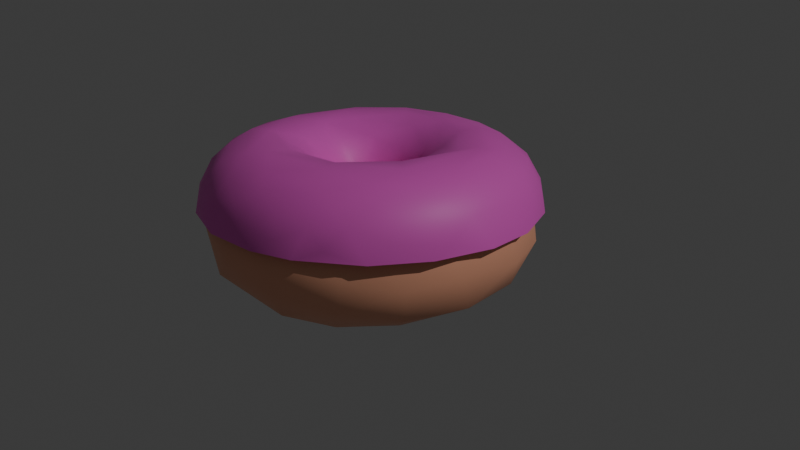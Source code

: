# Source: donut.blend  (saved by Blender 4.0.36; exported with 4.5.12 LTS)
import bpy
from mathutils import Matrix  # noqa: F401  (used for matrix-valued properties, if any)

bpy.ops.wm.read_factory_settings(use_empty=True)
scene = bpy.context.scene
scene.name = 'Scene'

# ---- materials (node trees are filled in below, after node groups)
mat_material_002 = bpy.data.materials.new('Material.002')
mat_material_002.use_transparent_shadow = False
mat_material_001 = bpy.data.materials.new('Material.001')
mat_material_001.use_transparent_shadow = False

# ---- material node trees
mat_material_002.use_nodes = True; mat_material_002.node_tree.nodes.clear()
_N = mat_material_002.node_tree.nodes; _L = mat_material_002.node_tree.links
n0 = _N.new('ShaderNodeBsdfPrincipled'); n0.name = 'Principled BSDF'; n0.location = (10, 300)
n0.inputs[0].default_value = (1.0, 0.4654, 0.2953, 1.0)
n0.inputs[3].default_value = 1.45
n1 = _N.new('ShaderNodeOutputMaterial'); n1.name = 'Material Output'; n1.location = (300, 300)
_L.new(n0.outputs[0], n1.inputs[0])
n1.is_active_output = True
mat_material_001.use_nodes = True; mat_material_001.node_tree.nodes.clear()
_N = mat_material_001.node_tree.nodes; _L = mat_material_001.node_tree.links
n0 = _N.new('ShaderNodeBsdfPrincipled'); n0.name = 'Principled BSDF'; n0.location = (10, 300)
n0.inputs[0].default_value = (1.0, 0.1365, 0.723, 1.0)
n0.inputs[3].default_value = 1.45
n1 = _N.new('ShaderNodeOutputMaterial'); n1.name = 'Material Output'; n1.location = (300, 300)
_L.new(n0.outputs[0], n1.inputs[0])
n1.is_active_output = True

# ---- world
world_world = bpy.data.worlds.new('World'); scene.world = world_world
world_world.use_nodes = True; world_world.node_tree.nodes.clear()
_N = world_world.node_tree.nodes; _L = world_world.node_tree.links
n0 = _N.new('ShaderNodeOutputWorld'); n0.name = 'World Output'; n0.location = (300, 300)
n1 = _N.new('ShaderNodeBackground'); n1.name = 'Background'; n1.location = (10, 300)
n1.inputs[0].default_value = (0.05088, 0.05088, 0.05088, 1.0)
_L.new(n1.outputs[0], n0.inputs[0])
n0.is_active_output = True
world_world.color = (0.05088, 0.05088, 0.05088)
world_world.use_sun_shadow = False
world_world.sun_shadow_jitter_overblur = 0.0

# ---- cameras
cam_camera_001 = bpy.data.cameras.new('Camera.001')

# ---- lights
light_sun = bpy.data.lights.new('Sun', 'SUN')
light_sun.transmission_factor = 0.0
light_sun.energy = 1.0

# ---- meshes
me_torus = bpy.data.meshes.new('Torus')
me_torus.from_pydata([(1.063, 0.03643, 0.009587), (0.9298, 0.1553, 0.3064), (0.4688, 0.1022, 0.3638), (0.2914, 0.07888, 0.2441), (0.2318, 0.02741, -0.04733), (0.4325, 0.09959, -0.3573), (0.7978, -0.05553, -0.3936), (0.998, 0.006931, -0.2193), (0.2296, 0.1309, -0.1723), (0.6581, 0.4663, 0.3928), (0.868, 0.3652, -0.2934), (0.9817, 0.3946, -0.06267), (0.6681, 0.3024, -0.4125), (0.8162, 0.5872, 0.2101), (0.257, 0.2608, 0.306), (0.09805, 0.2307, 0.1237), (0.2246, 0.2268, -0.2596), (0.6665, 0.7113, -0.2695), (0.8067, 0.6938, -0.01964), (0.4716, 0.8815, 0.235), (-0.317, 0.7131, 0.4063), (0.08395, 0.4343, 0.3642), (0.05168, 0.2504, -0.1604), (0.2618, 0.8618, 0.3327), (0.2076, 0.4319, -0.3756), (0.4366, 0.9684, -0.0526), (0.1184, 1.059, -0.03154), (-0.03777, 0.9629, 0.2759), (0.1702, 0.6974, -0.4179), (0.1951, 0.9183, -0.295), (-0.1946, 0.4664, 0.3849), (-0.1481, 0.3999, -0.3413), (-0.1829, 0.8741, -0.3376), (-0.1958, 0.2735, 0.2644), (-0.2659, 1.015, -0.1239), (-0.2996, 1.006, 0.1091), (-0.1235, 0.2102, 0.09739), (-0.08582, 0.2413, -0.1611), (-0.5153, 0.3485, 0.4119), (-0.4386, 0.5418, -0.4136), (-0.5316, 0.8701, 0.195), (-0.2157, 0.09405, 0.05317), (-0.8003, 0.5803, 0.2456), (-0.5651, 0.7247, -0.3178), (-0.6736, 0.8162, -0.04663), (-0.8665, 0.6002, -0.09173), (-0.7792, 0.1009, 0.402), (-0.2189, 0.1802, -0.2009), (-0.8753, 0.4265, -0.261), (-0.4492, 0.1209, -0.3693), (-0.3554, 0.01638, 0.2937), (-0.6985, 0.3425, -0.3981), (-1.018, 0.2553, -0.1015), (-0.9913, 0.2405, 0.1959), (-0.3578, -0.05394, -0.3035), (-0.8985, 0.01774, -0.3348), (-1.058, -0.08959, 0.03591), (-0.999, -0.2044, -0.1813), (-0.964, -0.1618, 0.2505), (-0.4362, -0.2349, 0.3804), (-0.2601, -0.1515, 0.2368), (-0.235, -0.01974, -0.0785), (-0.4029, -0.3888, -0.4006), (-0.9172, -0.5282, 0.07284), (-0.7535, -0.3444, -0.3811), (-0.8657, -0.5372, -0.1779), (-0.7594, -0.4614, 0.3464), (-0.1559, -0.1584, 0.008866), (-0.2753, -0.2156, -0.2982), (-0.2895, -0.6382, 0.4137), (-0.4748, -0.6771, -0.375), (-0.6153, -0.8518, 0.1085), (-0.1274, -0.31, -0.2707), (-0.6522, -0.8081, -0.1362), (-0.6163, -0.6875, 0.3097), (-0.09684, -0.3717, 0.3297), (0.03944, -0.6431, -0.4248), (-0.3443, -1.008, 0.04123), (-0.2962, -0.8931, 0.293), (-0.003882, -0.2355, 0.08025), (-0.5119, -0.8339, -0.2588), (-0.08003, -0.9224, -0.3126), (-0.1825, -1.025, -0.1181), (0.06641, -0.8763, 0.3513), (0.01785, -0.2527, -0.1264), (0.04783, -1.039, 0.14), (0.1444, -1.031, -0.1253), (0.1236, -0.3373, -0.3017), (0.4264, -0.9686, 0.09557), (0.1316, -0.2282, 0.1858), (0.5614, -0.7435, 0.3089), (0.3843, -0.6611, 0.4012), (0.3243, -0.1644, -0.307), (0.3596, -0.8003, -0.3582), (0.5897, -0.8251, -0.2003), (0.2331, -0.4227, 0.3773), (0.1864, -0.1801, -0.1515), (0.7784, -0.719, -0.01917), (0.4729, -0.3947, -0.4095), (0.2254, -0.09514, 0.1154), (0.7846, -0.6383, 0.2048), (0.8333, -0.3707, -0.3277), (0.3404, -0.1854, 0.3263), (0.991, -0.3831, 0.03283), (0.7157, -0.2573, 0.4071), (0.9501, -0.4102, -0.1485), (0.9652, -0.2338, 0.2291)], [], [(7, 11, 0), (11, 13, 1), (9, 2, 104), (14, 3, 2), (16, 5, 8), (10, 17, 11), (14, 15, 3), (15, 8, 4), (13, 19, 9), (21, 2, 9), (19, 13, 18), (24, 12, 5), (25, 19, 18), (25, 18, 17), (19, 23, 9), (21, 15, 14), (23, 20, 9), (22, 24, 16), (29, 25, 17), (26, 19, 25), (22, 31, 24), (27, 23, 19), (34, 26, 29), (35, 27, 26), (36, 22, 15), (28, 39, 32), (32, 43, 34), (41, 47, 37), (31, 39, 28), (43, 44, 34), (44, 40, 34), (42, 20, 40), (45, 44, 43), (44, 42, 40), (38, 50, 30), (47, 49, 31), (45, 42, 44), (42, 46, 20), (50, 33, 30), (39, 51, 43), (49, 39, 31), (51, 48, 43), (53, 42, 45), (46, 38, 20), (33, 50, 36), (52, 45, 48), (61, 47, 41), (51, 55, 48), (52, 56, 53), (55, 52, 48), (56, 58, 53), (64, 55, 51), (57, 56, 52), (58, 46, 53), (46, 59, 38), (38, 59, 50), (60, 41, 50), (58, 66, 46), (60, 50, 59), (62, 49, 54), (62, 51, 49), (64, 57, 55), (63, 58, 56), (63, 56, 57), (60, 67, 61), (68, 62, 54), (65, 63, 57), (69, 59, 46), (66, 69, 46), (63, 74, 66), (80, 65, 64), (65, 73, 63), (63, 71, 74), (74, 69, 66), (78, 74, 71), (73, 77, 71), (78, 69, 74), (72, 76, 68), (71, 77, 78), (78, 83, 69), (69, 75, 59), (84, 72, 67), (76, 62, 68), (81, 80, 70), (85, 78, 77), (85, 77, 82), (91, 69, 83), (87, 76, 72), (89, 79, 75), (92, 76, 87), (94, 88, 86), (79, 96, 84), (98, 93, 76), (93, 101, 94), (96, 92, 87), (6, 93, 98), (91, 104, 95), (102, 99, 89), (94, 105, 97), (103, 100, 97), (2, 102, 95), (6, 101, 93), (106, 104, 100), (106, 100, 103), (4, 96, 99), (4, 92, 96), (102, 3, 99), (5, 98, 92), (101, 7, 105), (0, 106, 103), (5, 12, 98), (7, 0, 105), (0, 103, 105), (3, 4, 99), (1, 9, 104), (4, 8, 92), (92, 8, 5), (6, 10, 7), (0, 11, 1), (10, 11, 7), (12, 10, 6), (1, 13, 9), (11, 18, 13), (17, 18, 11), (3, 15, 4), (16, 24, 5), (12, 17, 10), (2, 21, 14), (9, 20, 21), (15, 22, 8), (8, 22, 16), (24, 28, 12), (29, 26, 25), (26, 27, 19), (23, 27, 20), (20, 30, 21), (24, 31, 28), (21, 33, 15), (22, 37, 31), (32, 34, 29), (34, 35, 26), (33, 36, 15), (20, 38, 30), (35, 40, 27), (30, 33, 21), (37, 47, 31), (34, 40, 35), (32, 39, 43), (36, 41, 37), (43, 48, 45), (36, 50, 41), (52, 53, 45), (42, 53, 46), (49, 51, 39), (61, 54, 47), (52, 55, 57), (41, 60, 61), (51, 62, 64), (63, 66, 58), (61, 68, 54), (64, 65, 57), (61, 67, 68), (62, 76, 64), (64, 70, 80), (63, 73, 71), (80, 73, 65), (59, 75, 60), (68, 67, 72), (64, 76, 70), (75, 67, 60), (80, 77, 73), (77, 80, 82), (79, 84, 67), (70, 76, 81), (81, 82, 80), (78, 85, 83), (86, 85, 82), (72, 84, 87), (82, 81, 86), (75, 95, 89), (81, 93, 86), (85, 88, 83), (76, 93, 81), (86, 88, 85), (98, 76, 92), (90, 91, 83), (69, 95, 75), (84, 96, 87), (93, 94, 86), (91, 95, 69), (89, 96, 79), (88, 97, 100), (95, 102, 89), (89, 99, 96), (88, 94, 97), (90, 104, 91), (104, 2, 95), (101, 105, 94), (100, 104, 90), (97, 105, 103), (98, 12, 6), (104, 106, 1), (2, 3, 102), (106, 0, 1), (101, 6, 7), (17, 12, 28), (29, 17, 28), (29, 28, 32), (22, 36, 37), (20, 27, 40), (47, 54, 49), (79, 67, 75), (90, 83, 88), (88, 100, 90)])
me_torus.polygons.foreach_set('use_smooth', [True] * 214)
_uv = me_torus.uv_layers.new(name='UVMap')
_uv.uv.foreach_set('vector', [0.5009, 0.4122, 0.558, 0.4781, 0.5075, 0.5025, 0.558, 0.4781, 0.5978, 0.5811, 0.5246, 0.6203, 0.6023, 0.6718, 0.5343, 0.7958, 0.4512, 0.6988, 0.6254, 0.8642, 0.5382, 0.9002, 0.5343, 0.7958, 0.6337, 0.1081, 0.5293, 0.1708, 0.5854, 0.06739, 0.5624, 0.3787, 0.6319, 0.3978, 0.558, 0.4781, 0.6254, 0.8642, 0.688, 0.9555, 0.5382, 0.9002, 0.6858, -1.776e-15, 0.5854, 0.06739, 0.5213, 0.02258, 0.5978, 0.5811, 0.6708, 0.587, 0.6023, 0.6718, 0.7109, 0.8366, 0.5343, 0.7958, 0.6023, 0.6718, 0.6708, 0.587, 0.5978, 0.5811, 0.6138, 0.4949, 0.6806, 0.1881, 0.5732, 0.2905, 0.5293, 0.1708, 0.6824, 0.48, 0.6708, 0.587, 0.6138, 0.4949, 0.6824, 0.48, 0.6138, 0.4949, 0.6319, 0.3978, 0.6708, 0.587, 0.7038, 0.6441, 0.6023, 0.6718, 0.7109, 0.8366, 0.688, 0.9555, 0.6254, 0.8642, 0.7038, 0.6441, 0.8156, 0.6842, 0.6023, 0.6718, 0.7138, 0.06003, 0.6806, 0.1881, 0.6337, 0.1081, 0.7147, 0.3795, 0.6824, 0.48, 0.6319, 0.3978, 0.7342, 0.487, 0.6708, 0.587, 0.6824, 0.48, 0.7138, 0.06003, 0.8046, 0.1611, 0.6806, 0.1881, 0.7575, 0.6091, 0.7038, 0.6441, 0.6708, 0.587, 0.7913, 0.4484, 0.7342, 0.487, 0.7147, 0.3795, 0.796, 0.5406, 0.7575, 0.6091, 0.7342, 0.487, 0.8361, 0.9627, 0.75, 1.0, 0.688, 0.9555, 0.7189, 0.2924, 0.8704, 0.2816, 0.7817, 0.3553, 0.7817, 0.3553, 0.8576, 0.3684, 0.7913, 0.4484, 0.8919, 0.01443, 0.8972, 0.08507, 0.7975, 0.06155, 0.8046, 0.1611, 0.8704, 0.2816, 0.7189, 0.2924, 0.8576, 0.3684, 0.8599, 0.486, 0.7913, 0.4484, 0.8599, 0.486, 0.8431, 0.5764, 0.7913, 0.4484, 0.9018, 0.5969, 0.8156, 0.6842, 0.8431, 0.5764, 0.9035, 0.4666, 0.8599, 0.486, 0.8576, 0.3684, 0.8599, 0.486, 0.9018, 0.5969, 0.8431, 0.5764, 0.9076, 0.7674, 0.9772, 0.8621, 0.8117, 0.8052, 0.8972, 0.08507, 0.9545, 0.1769, 0.8046, 0.1611, 0.9035, 0.4666, 0.9018, 0.5969, 0.8599, 0.486, 0.9018, 0.5969, 0.967, 0.6892, 0.8156, 0.6842, 0.9772, 0.8621, 0.8486, 0.8857, 0.8117, 0.8052, 0.8704, 0.2816, 0.9349, 0.317, 0.8576, 0.3684, 0.9545, 0.1769, 0.8704, 0.2816, 0.8046, 0.1611, 0.9349, 0.317, 0.9272, 0.3957, 0.8576, 0.3684, 0.9628, 0.5771, 0.9018, 0.5969, 0.9035, 0.4666, 0.967, 0.6892, 0.9076, 0.7674, 0.8156, 0.6842, 0.8486, 0.8857, 0.9772, 0.8621, 0.8361, 0.9627, 0.9611, 0.4597, 0.9035, 0.4666, 0.9272, 0.3957, 0.9892, 0.03449, 0.8972, 0.08507, 0.8919, 0.01443, 0.9349, 0.317, 0.9891, 0.3546, 0.9272, 0.3957, 0.9611, 0.4597, 0.9941, 0.507, 0.9628, 0.5771, 0.9891, 0.3546, 0.9611, 0.4597, 0.9272, 0.3957, 0.9941, 0.507, 1.0, 0.5714, 0.9628, 0.5771, 1.0, 0.2857, 0.9891, 0.3546, 0.9349, 0.317, 1.0, 0.4421, 0.9941, 0.507, 0.9611, 0.4597, 0.02787, 0.6014, 0.01116, 0.6785, -1.776e-15, 0.6154, 0.01116, 0.6785, 0.07664, 0.8057, -1.776e-15, 0.7571, -1.776e-15, 0.8143, 0.07664, 0.8057, 0.01627, 0.8725, 0.08428, 0.902, 0.003683, 0.9508, 0.01627, 0.8725, 0.02787, 0.6014, 0.08306, 0.6451, 0.01116, 0.6785, 0.08428, 0.902, 0.01627, 0.8725, 0.07664, 0.8057, 0.1227, 0.2207, 0.004737, 0.1889, 0.02829, 0.13, 0.1227, 0.2207, 0.00828, 0.2671, 0.004737, 0.1889, 0.06605, 0.3266, 0.03284, 0.4355, 0.005994, 0.3522, 0.08165, 0.5249, 0.02787, 0.6014, 0.01719, 0.513, 0.08165, 0.5249, 0.01719, 0.513, 0.03284, 0.4355, 0.08428, 0.902, 0.1348, 0.979, 0.01234, 0.9881, 0.1102, 0.1266, 0.1227, 0.2207, 0.02829, 0.13, 0.08837, 0.4297, 0.08165, 0.5249, 0.03284, 0.4355, 0.182, 0.7194, 0.07664, 0.8057, 0.01116, 0.6785, 0.08306, 0.6451, 0.182, 0.7194, 0.01116, 0.6785, 0.08165, 0.5249, 0.1353, 0.6326, 0.08306, 0.6451, 0.1627, 0.3915, 0.08837, 0.4297, 0.06605, 0.3266, 0.08837, 0.4297, 0.1416, 0.4474, 0.08165, 0.5249, 0.08165, 0.5249, 0.1514, 0.5394, 0.1353, 0.6326, 0.1353, 0.6326, 0.182, 0.7194, 0.08306, 0.6451, 0.2005, 0.6194, 0.1353, 0.6326, 0.1514, 0.5394, 0.1416, 0.4474, 0.1975, 0.5124, 0.1514, 0.5394, 0.2005, 0.6194, 0.182, 0.7194, 0.1353, 0.6326, 0.1977, 0.114, 0.2519, 0.2552, 0.1102, 0.1266, 0.1514, 0.5394, 0.1975, 0.5124, 0.2005, 0.6194, 0.2005, 0.6194, 0.2627, 0.6499, 0.182, 0.7194, 0.182, 0.7194, 0.2154, 0.8549, 0.07664, 0.8057, 0.2607, 0.05418, 0.1977, 0.114, 0.1097, 0.01277, 0.2519, 0.2552, 0.1227, 0.2207, 0.1102, 0.1266, 0.2345, 0.3642, 0.1627, 0.3915, 0.1537, 0.3217, 0.2568, 0.5518, 0.2005, 0.6194, 0.1975, 0.5124, 0.2568, 0.5518, 0.1975, 0.5124, 0.2214, 0.4559, 0.3345, 0.6941, 0.182, 0.7194, 0.2627, 0.6499, 0.3066, 0.1296, 0.2519, 0.2552, 0.1977, 0.114, 0.3357, 0.9237, 0.2435, 0.9701, 0.2154, 0.8549, 0.428, 0.1357, 0.2519, 0.2552, 0.3066, 0.1296, 0.3497, 0.4271, 0.3167, 0.5338, 0.2728, 0.4513, 0.2439, 0.005474, 0.379, 0.05883, 0.2607, 0.05418, 0.3866, 0.2531, 0.3195, 0.3545, 0.2519, 0.2552, 0.3195, 0.3545, 0.4324, 0.3663, 0.3497, 0.4271, 0.379, 0.05883, 0.428, 0.1357, 0.3066, 0.1296, 0.4863, 0.3182, 0.3195, 0.3545, 0.3866, 0.2531, 0.3345, 0.6941, 0.4512, 0.6988, 0.329, 0.8092, 0.4224, 0.8556, 0.4325, 0.956, 0.3357, 0.9237, 0.3497, 0.4271, 0.4359, 0.4415, 0.3816, 0.4933, 0.4409, 0.5145, 0.3922, 0.5755, 0.3816, 0.4933, 0.5343, 0.7958, 0.4224, 0.8556, 0.329, 0.8092, 0.4863, 0.3182, 0.4324, 0.3663, 0.3195, 0.3545, 0.462, 0.592, 0.4512, 0.6988, 0.3922, 0.5755, 0.462, 0.592, 0.3922, 0.5755, 0.4409, 0.5145, 0.5213, 0.02258, 0.379, 0.05883, 0.4119, 0.004669, 0.5213, 0.02258, 0.428, 0.1357, 0.379, 0.05883, 0.4224, 0.8556, 0.5382, 0.9002, 0.4325, 0.956, 0.5293, 0.1708, 0.3866, 0.2531, 0.428, 0.1357, 0.4324, 0.3663, 0.5009, 0.4122, 0.4359, 0.4415, 0.5075, 0.5025, 0.462, 0.592, 0.4409, 0.5145, 0.5293, 0.1708, 0.5732, 0.2905, 0.3866, 0.2531, 0.5009, 0.4122, 0.5075, 0.5025, 0.4359, 0.4415, 0.5075, 0.5025, 0.4409, 0.5145, 0.4359, 0.4415, 0.5382, 0.9002, 0.5157, 0.9957, 0.4325, 0.956, 0.5246, 0.6203, 0.6023, 0.6718, 0.4512, 0.6988, 0.5213, 0.02258, 0.5854, 0.06739, 0.428, 0.1357, 0.428, 0.1357, 0.5854, 0.06739, 0.5293, 0.1708, 0.4863, 0.3182, 0.5624, 0.3787, 0.5009, 0.4122, 0.5075, 0.5025, 0.558, 0.4781, 0.5246, 0.6203, 0.5624, 0.3787, 0.558, 0.4781, 0.5009, 0.4122, 0.5732, 0.2905, 0.5624, 0.3787, 0.4863, 0.3182, 0.5246, 0.6203, 0.5978, 0.5811, 0.6023, 0.6718, 0.558, 0.4781, 0.6138, 0.4949, 0.5978, 0.5811, 0.6319, 0.3978, 0.6138, 0.4949, 0.558, 0.4781, 0.5382, 0.9002, 0.688, 0.9555, 0.5157, 0.9957, 0.6337, 0.1081, 0.6806, 0.1881, 0.5293, 0.1708, 0.5732, 0.2905, 0.6319, 0.3978, 0.5624, 0.3787, 0.5343, 0.7958, 0.7109, 0.8366, 0.6254, 0.8642, 0.6023, 0.6718, 0.8156, 0.6842, 0.7109, 0.8366, 0.6858, -1.776e-15, 0.7138, 0.06003, 0.5854, 0.06739, 0.5854, 0.06739, 0.7138, 0.06003, 0.6337, 0.1081, 0.6806, 0.1881, 0.7189, 0.2924, 0.5732, 0.2905, 0.7147, 0.3795, 0.7342, 0.487, 0.6824, 0.48, 0.7342, 0.487, 0.7575, 0.6091, 0.6708, 0.587, 0.7038, 0.6441, 0.7575, 0.6091, 0.8156, 0.6842, 0.8156, 0.6842, 0.8117, 0.8052, 0.7109, 0.8366, 0.6806, 0.1881, 0.8046, 0.1611, 0.7189, 0.2924, 0.7109, 0.8366, 0.8486, 0.8857, 0.688, 0.9555, 0.7138, 0.06003, 0.7975, 0.06155, 0.8046, 0.1611, 0.7817, 0.3553, 0.7913, 0.4484, 0.7147, 0.3795, 0.7913, 0.4484, 0.796, 0.5406, 0.7342, 0.487, 0.8486, 0.8857, 0.8361, 0.9627, 0.688, 0.9555, 0.8156, 0.6842, 0.9076, 0.7674, 0.8117, 0.8052, 0.796, 0.5406, 0.8431, 0.5764, 0.7575, 0.6091, 0.8117, 0.8052, 0.8486, 0.8857, 0.7109, 0.8366, 0.7975, 0.06155, 0.8972, 0.08507, 0.8046, 0.1611, 0.7913, 0.4484, 0.8431, 0.5764, 0.796, 0.5406, 0.7817, 0.3553, 0.8704, 0.2816, 0.8576, 0.3684, 0.8104, 0.00216, 0.8919, 0.01443, 0.7975, 0.06155, 0.8576, 0.3684, 0.9272, 0.3957, 0.9035, 0.4666, 0.8361, 0.9627, 0.9772, 0.8621, 0.9309, 0.9729, 0.9611, 0.4597, 0.9628, 0.5771, 0.9035, 0.4666, 0.9018, 0.5969, 0.9628, 0.5771, 0.967, 0.6892, 0.9545, 0.1769, 0.9349, 0.317, 0.8704, 0.2816, 0.9892, 0.03449, 0.9956, 0.126, 0.8972, 0.08507, 0.9611, 0.4597, 0.9891, 0.3546, 1.0, 0.4421, 0.003683, 0.9508, 0.08428, 0.902, 0.01234, 0.9881, 0.00828, 0.2671, 0.1227, 0.2207, 0.06605, 0.3266, 0.08165, 0.5249, 0.08306, 0.6451, 0.02787, 0.6014, 0.02453, 0.03507, 0.1102, 0.1266, 0.02829, 0.13, 0.06605, 0.3266, 0.08837, 0.4297, 0.03284, 0.4355, 0.02453, 0.03507, 0.1097, 0.01277, 0.1102, 0.1266, 0.1227, 0.2207, 0.2519, 0.2552, 0.06605, 0.3266, 0.06605, 0.3266, 0.1537, 0.3217, 0.1627, 0.3915, 0.08165, 0.5249, 0.1416, 0.4474, 0.1514, 0.5394, 0.1627, 0.3915, 0.1416, 0.4474, 0.08837, 0.4297, 0.07664, 0.8057, 0.2154, 0.8549, 0.08428, 0.902, 0.1102, 0.1266, 0.1097, 0.01277, 0.1977, 0.114, 0.06605, 0.3266, 0.2519, 0.2552, 0.1537, 0.3217, 0.2154, 0.8549, 0.1348, 0.979, 0.08428, 0.902, 0.1627, 0.3915, 0.1975, 0.5124, 0.1416, 0.4474, 0.1975, 0.5124, 0.1627, 0.3915, 0.2214, 0.4559, 0.2439, 0.005474, 0.2607, 0.05418, 0.1097, 0.01277, 0.1537, 0.3217, 0.2519, 0.2552, 0.2345, 0.3642, 0.2345, 0.3642, 0.2214, 0.4559, 0.1627, 0.3915, 0.2005, 0.6194, 0.2568, 0.5518, 0.2627, 0.6499, 0.2728, 0.4513, 0.2568, 0.5518, 0.2214, 0.4559, 0.1977, 0.114, 0.2607, 0.05418, 0.3066, 0.1296, 0.2214, 0.4559, 0.2345, 0.3642, 0.2728, 0.4513, 0.2154, 0.8549, 0.329, 0.8092, 0.3357, 0.9237, 0.2345, 0.3642, 0.3195, 0.3545, 0.2728, 0.4513, 0.2568, 0.5518, 0.3167, 0.5338, 0.2627, 0.6499, 0.2519, 0.2552, 0.3195, 0.3545, 0.2345, 0.3642, 0.2728, 0.4513, 0.3167, 0.5338, 0.2568, 0.5518, 0.3866, 0.2531, 0.2519, 0.2552, 0.428, 0.1357, 0.3543, 0.6278, 0.3345, 0.6941, 0.2627, 0.6499, 0.182, 0.7194, 0.329, 0.8092, 0.2154, 0.8549, 0.2607, 0.05418, 0.379, 0.05883, 0.3066, 0.1296, 0.3195, 0.3545, 0.3497, 0.4271, 0.2728, 0.4513, 0.3345, 0.6941, 0.329, 0.8092, 0.182, 0.7194, 0.3304, -1.776e-15, 0.379, 0.05883, 0.2439, 0.005474, 0.3167, 0.5338, 0.3816, 0.4933, 0.3922, 0.5755, 0.329, 0.8092, 0.4224, 0.8556, 0.3357, 0.9237, 0.3304, -1.776e-15, 0.4119, 0.004669, 0.379, 0.05883, 0.3167, 0.5338, 0.3497, 0.4271, 0.3816, 0.4933, 0.3543, 0.6278, 0.4512, 0.6988, 0.3345, 0.6941, 0.4512, 0.6988, 0.5343, 0.7958, 0.329, 0.8092, 0.4324, 0.3663, 0.4359, 0.4415, 0.3497, 0.4271, 0.3922, 0.5755, 0.4512, 0.6988, 0.3543, 0.6278, 0.3816, 0.4933, 0.4359, 0.4415, 0.4409, 0.5145, 0.3866, 0.2531, 0.5732, 0.2905, 0.4863, 0.3182, 0.4512, 0.6988, 0.462, 0.592, 0.5246, 0.6203, 0.5343, 0.7958, 0.5382, 0.9002, 0.4224, 0.8556, 0.462, 0.592, 0.5075, 0.5025, 0.5246, 0.6203, 0.4324, 0.3663, 0.4863, 0.3182, 0.5009, 0.4122, 0.6319, 0.3978, 0.5732, 0.2905, 0.7189, 0.2924, 0.7147, 0.3795, 0.6319, 0.3978, 0.7189, 0.2924, 0.7147, 0.3795, 0.7189, 0.2924, 0.7817, 0.3553, 0.7138, 0.06003, 0.8104, 0.00216, 0.7975, 0.06155, 0.8156, 0.6842, 0.7575, 0.6091, 0.8431, 0.5764, 0.8972, 0.08507, 0.9956, 0.126, 0.9545, 0.1769, 0.2435, 0.9701, 0.1348, 0.979, 0.2154, 0.8549, 0.3543, 0.6278, 0.2627, 0.6499, 0.3167, 0.5338, 0.3167, 0.5338, 0.3922, 0.5755, 0.3543, 0.6278])
me_torus.materials.append(mat_material_002)
me_torus.update()
me_torus_002 = bpy.data.meshes.new('Torus.002')
me_torus_002.from_pydata([(1.049, 0.1915, 0.000931), (1.052, -0.04199, 0.06487), (-0.2189, 0.1364, 0.1556), (0.2322, 0.02849, 0.08552), (0.2853, -0.07435, 0.2311), (0.7727, -0.6185, 0.2291), (0.6423, 0.3151, 0.4147), (0.2203, 0.156, 0.1897), (-0.3558, -0.05446, 0.3054), (0.3315, 0.1884, 0.3253), (0.2074, -0.0838, 0.0003367), (-0.9741, -0.1476, 0.2429), (0.529, 0.596, 0.3913), (-1.032, -0.2421, 0.0004359), (-0.8754, -0.1357, 0.3413), (0.6767, 0.8195, 0.0007169), (0.5569, 0.7208, 0.32), (0.5239, 0.8685, 0.2002), (-0.8188, -0.6402, 0.1379), (0.3627, 0.8248, 0.3283), (0.1972, -0.1953, 0.2091), (0.1193, 0.7773, 0.3974), (0.9421, -0.4841, 0.0002692), (-0.3523, -0.586, 0.4173), (0.03341, 1.061, 0.0003797), (-0.3623, -0.9396, 0.216), (-0.04004, -0.2431, 0.1279), (-0.1237, -1.024, 0.1637), (-5.184e-08, -1.061, 0.0004518), (-0.5224, 0.7788, 0.2989), (0.1093, -0.3289, 0.2944), (-0.6008, 0.5874, 0.3696), (-0.2716, 0.1558, 0.2507), (0.1067, -0.2517, 0.1981), (0.6261, -0.6964, 0.2987), (0.4455, -0.6526, 0.394), (0.1273, -0.4513, 0.3794), (0.3877, -0.8138, 0.3297), (-0.8014, 0.3846, 0.3419), (-0.5916, 0.1112, 0.4127), (-0.2124, 0.06388, 0.0009165), (0.9031, 0.2135, 0.3081), (0.9383, -0.3234, 0.2304), (0.2741, 0.1078, 0.2299), (-1.039, 0.2073, 0.0003013), (-0.9273, 0.1945, 0.2914), (0.9179, 0.4016, 0.2183), (0.4603, 0.2715, 0.4055), (0.7211, -0.7785, 0.0005726), (0.1699, 0.1486, 0.03739), (0.9179, 0.5301, 0.0003151), (-0.9951, -0.3251, 0.1116), (-0.5766, -0.2854, 0.4178), (0.1498, 0.2368, 0.2119), (0.4004, 0.9833, 0.000339), (-0.2484, -0.2354, 0.291), (0.2636, 1.008, 0.1326), (-0.003018, 1.032, 0.1447), (0.4021, -0.009301, 0.3431), (-0.3725, -0.9925, 0.000421), (-0.2846, 0.6167, 0.4165), (-0.09394, 0.1976, 0.0007522), (-0.1207, -0.9013, 0.3207), (-0.472, 0.9492, 0.0002109), (0.1439, -0.9553, 0.2669), (0.1924, -1.024, 0.1205), (0.1033, -0.8456, 0.3629), (-0.7122, 0.7424, 0.1613), (0.3954, -0.9844, 0.0003585), (0.4416, -0.5067, 0.4165), (0.2271, 0.02362, 0.0002946), (-1.041, 0.01335, 0.1341), (0.7543, 0.4717, 0.3396), (-0.2212, -0.05534, 0.0003095), (0.5671, -0.0884, 0.4106), (0.3356, -0.4172, 0.4035), (-0.7492, 0.08836, 0.4074), (0.1505, 0.6702, 0.4158), (-0.7524, -0.6229, 0.2538), (-0.8994, -0.3889, 0.2487), (-0.4749, -0.1949, 0.3971), (-0.1571, -0.1644, 0.03724), (-0.5859, -0.8683, 0.1039), (-0.005721, -0.6146, 0.4169), (-0.3984, 0.2068, 0.3713), (0.6799, -0.4585, 0.3821), (-0.2254, 0.3867, 0.3658), (0.07054, -0.2068, 0.001048), (0.7387, 0.6946, 0.1992), (0.9995, 0.3181, 0.109), (-0.4631, 0.04037, 0.3754), (0.1874, 0.9278, 0.2908), (0.01439, 0.2981, 0.2403), (0.2206, 0.3475, 0.3498), (-0.159, 0.3066, 0.2905), (-0.4273, -0.7667, 0.3521), (0.8913, -0.1086, 0.3362), (-0.05539, -0.2213, 0.0003033), (-0.7465, 0.599, 0.2739), (-0.9299, 0.5288, 0.000533), (-0.4556, 0.372, 0.4135), (-0.2231, -0.1087, 0.1412), (-0.9481, -0.4744, 0.0003238), (-0.349, -0.3642, 0.3944), (-0.1629, -0.2051, 0.1726), (1.036, -0.2268, 0.0003341), (-0.189, 1.041, 0.0003336), (-0.08238, -0.7668, 0.4005), (-0.3738, 0.9158, 0.2449), (0.2298, 0.5524, 0.413), (0.1553, -0.1621, 0.0002771), (0.3667, -0.2002, 0.3536), (0.813, -0.4498, 0.3048), (-1.056, -0.05926, 0.0002881), (0.4271, -0.9228, 0.1927), (1.009, -0.1367, 0.182), (-0.5888, -0.5932, 0.3719), (1.012, 0.07318, 0.1937), (-1.002, 0.2771, 0.1292), (-0.2739, 1.011, 0.1193), (-0.3314, 0.7497, 0.3812), (-0.06869, -0.3183, 0.2697), (0.002565, 0.443, 0.3675), (0.2469, -0.2931, 0.3298), (-0.767, -0.4332, 0.3455), (-0.262, 0.01243, 0.1752), (-0.889, 0.4792, 0.202), (-0.5824, 0.8746, 0.0848), (-0.2178, 0.5068, 0.4061), (0.02555, 0.2419, 0.1129), (-0.05497, 0.9408, 0.2977), (-0.6179, -0.7749, 0.2298), (0.2293, -0.08306, 0.1346), (-0.194, -1.04, 0.0003215), (-0.628, 0.3738, 0.4112), (-0.1689, 0.1479, 0.000277), (0.5284, -0.9061, 0.09157), (0.863, 0.6057, 0.07426), (0.09372, 0.2032, 0.0003345), (-0.795, -0.7067, 0.0007242), (-0.01306, 0.2272, 0.0002752), (-0.5292, -0.9162, 0.0003105), (-0.06797, -0.4327, 0.3649), (-0.1152, 0.2469, 0.1924), (0.9957, -0.3274, 0.09341), (0.1722, -1.044, 0.0002978), (-0.7586, 0.7416, 0.0003464), (0.8013, 0.1708, 0.3797), (-0.731, -0.2475, 0.4001), (0.661, -0.7933, 0.1532), (0.8744, -0.5682, 0.134), (0.714, -0.133, 0.4138)], [], [(41, 96, 117), (0, 89, 117), (147, 96, 41), (117, 46, 41), (147, 6, 151), (6, 74, 151), (58, 43, 4), (6, 47, 74), (49, 70, 3), (0, 50, 89), (72, 6, 147), (9, 43, 58), (137, 89, 50), (137, 46, 89), (88, 72, 46), (12, 6, 72), (93, 9, 47), (93, 43, 9), (16, 12, 72), (6, 77, 47), (109, 93, 47), (15, 17, 88), (15, 54, 17), (19, 12, 16), (56, 91, 17), (17, 91, 19), (91, 21, 19), (122, 92, 93), (92, 129, 53), (24, 56, 54), (130, 21, 91), (119, 57, 24), (119, 130, 57), (143, 129, 92), (130, 120, 21), (94, 92, 122), (94, 143, 92), (143, 61, 129), (91, 56, 57, 130), (60, 128, 77), (86, 94, 122), (61, 140, 129), (29, 120, 108), (127, 67, 108), (31, 120, 29), (120, 134, 60), (94, 32, 143), (146, 67, 127), (2, 61, 143), (67, 98, 29), (60, 100, 128), (32, 2, 143), (2, 135, 61), (146, 99, 67), (126, 98, 67), (2, 40, 135), (118, 126, 99), (76, 100, 134), (76, 39, 100), (76, 134, 38), (71, 45, 118), (113, 71, 44), (71, 11, 45), (14, 76, 45), (125, 101, 40), (13, 71, 113), (51, 11, 71), (76, 52, 39), (101, 73, 40), (52, 80, 39), (80, 8, 90), (79, 11, 51), (79, 14, 11), (124, 148, 14), (148, 52, 76), (18, 79, 51), (103, 8, 80), (55, 101, 8), (102, 139, 18), (116, 148, 124), (101, 81, 73), (148, 23, 52), (82, 131, 18), (78, 95, 116), (141, 82, 139), (103, 121, 55), (25, 131, 82), (25, 95, 131), (95, 23, 116), (26, 81, 104), (141, 59, 82), (121, 26, 104), (107, 23, 95), (27, 25, 59), (28, 27, 133), (62, 66, 107), (107, 83, 23), (28, 65, 27), (65, 64, 27), (142, 30, 121), (36, 30, 142), (33, 87, 26), (145, 68, 65), (114, 64, 65), (64, 37, 66), (66, 35, 107), (35, 83, 107), (33, 26, 30), (75, 36, 83), (68, 136, 114), (36, 123, 30), (75, 123, 36), (20, 87, 33), (48, 149, 136), (48, 150, 149), (5, 34, 149), (85, 35, 34), (111, 123, 75), (111, 20, 123), (22, 150, 48), (111, 4, 20), (96, 85, 112), (132, 10, 110), (105, 144, 22), (111, 58, 4), (115, 42, 144), (132, 70, 10), (1, 115, 105), (4, 3, 132), (3, 70, 132), (0, 1, 105), (117, 96, 115), (96, 147, 151), (0, 117, 1), (4, 43, 3), (89, 46, 117), (74, 47, 58), (43, 7, 3), (41, 46, 72), (7, 49, 3), (137, 88, 46), (50, 15, 137), (43, 93, 7), (7, 53, 49), (137, 15, 88), (88, 16, 72), (77, 109, 47), (17, 16, 88), (12, 77, 6), (93, 53, 7), (16, 17, 19), (53, 129, 49), (54, 56, 17), (19, 21, 12), (12, 21, 77), (49, 129, 138), (93, 92, 53), (129, 140, 138), (24, 57, 56), (108, 119, 127), (109, 122, 93), (77, 128, 109), (109, 128, 122), (106, 119, 24), (130, 119, 108), (21, 60, 77), (122, 128, 86), (106, 63, 119), (130, 108, 120), (120, 60, 21), (63, 127, 119), (63, 146, 127), (128, 100, 86), (120, 31, 134), (29, 98, 31), (134, 100, 60), (100, 84, 86), (94, 84, 32), (99, 126, 67), (31, 98, 38), (86, 84, 94), (126, 38, 98), (31, 38, 134), (100, 39, 84), (126, 45, 38), (39, 90, 84), (99, 44, 118), (126, 118, 45), (45, 76, 38), (44, 71, 118), (90, 8, 84), (84, 8, 32), (32, 125, 2), (8, 125, 32), (11, 14, 45), (14, 148, 76), (71, 13, 51), (39, 80, 90), (102, 51, 13), (14, 79, 124), (102, 18, 51), (18, 78, 79), (8, 103, 55), (79, 78, 124), (52, 103, 80), (124, 78, 116), (23, 103, 52), (101, 104, 81), (18, 131, 78), (116, 23, 148), (55, 104, 101), (114, 37, 64), (78, 131, 95), (23, 83, 103), (55, 121, 104), (82, 59, 25), (83, 142, 103), (103, 142, 121), (81, 26, 97), (133, 27, 59), (25, 62, 95), (62, 107, 95), (27, 62, 25), (27, 64, 62), (64, 66, 62), (26, 87, 97), (145, 65, 28), (83, 36, 142), (121, 30, 26), (65, 68, 114), (37, 35, 66), (35, 69, 83), (149, 150, 5), (68, 48, 136), (136, 149, 114), (114, 34, 37), (30, 123, 33), (149, 34, 114), (34, 35, 37), (123, 20, 33), (20, 110, 87), (35, 85, 69), (34, 5, 112), (112, 85, 34), (75, 74, 111), (150, 112, 5), (85, 151, 69), (4, 132, 20), (150, 42, 112), (69, 74, 75), (20, 132, 110), (22, 144, 150), (144, 42, 150), (74, 58, 111), (112, 42, 96), (85, 96, 151), (151, 74, 69), (105, 115, 144), (42, 115, 96), (115, 1, 117), (72, 147, 41), (29, 108, 67), (9, 58, 47), (8, 101, 125), (82, 18, 139), (83, 69, 75), (2, 125, 40)])
me_torus_002.polygons.foreach_set('use_smooth', [True] * 267)
_uv = me_torus_002.uv_layers.new(name='UVMap')
_uv.uv.foreach_set('vector', [0.5367, 0.6286, 0.48, 0.646, 0.5115, 0.5762, 0.5267, 0.5077, 0.5494, 0.5432, 0.5115, 0.5762, 0.532, 0.6779, 0.48, 0.646, 0.5367, 0.6286, 0.5115, 0.5762, 0.5663, 0.5863, 0.5367, 0.6286, 0.532, 0.6779, 0.5756, 0.7121, 0.4705, 0.7124, 0.5756, 0.7121, 0.4779, 0.7737, 0.4705, 0.7124, 0.4952, 0.8456, 0.5582, 0.9059, 0.4663, 0.905, 0.5756, 0.7121, 0.5779, 0.794, 0.4779, 0.7737, 0.6142, 0.9856, 0.517, 0.9999, 0.5138, 0.9668, 0.5267, 0.5077, 0.5837, 0.5, 0.5494, 0.5432, 0.589, 0.6464, 0.5756, 0.7121, 0.532, 0.6779, 0.5809, 0.8541, 0.5582, 0.9059, 0.4952, 0.8456, 0.5978, 0.5327, 0.5494, 0.5432, 0.5837, 0.5, 0.5978, 0.5327, 0.5663, 0.5863, 0.5494, 0.5432, 0.62, 0.5769, 0.589, 0.6464, 0.5663, 0.5863, 0.6351, 0.6883, 0.5756, 0.7121, 0.589, 0.6464, 0.6616, 0.8439, 0.5809, 0.8541, 0.5779, 0.794, 0.6616, 0.8439, 0.5582, 0.9059, 0.5809, 0.8541, 0.6454, 0.6382, 0.6351, 0.6883, 0.589, 0.6464, 0.5756, 0.7121, 0.7172, 0.7365, 0.5779, 0.794, 0.6849, 0.7731, 0.6616, 0.8439, 0.5779, 0.794, 0.6378, 0.5097, 0.6637, 0.5791, 0.62, 0.5769, 0.6378, 0.5097, 0.6901, 0.5036, 0.6637, 0.5791, 0.6838, 0.638, 0.6351, 0.6883, 0.6454, 0.6382, 0.7093, 0.5505, 0.7183, 0.62, 0.6637, 0.5791, 0.6637, 0.5791, 0.7183, 0.62, 0.6838, 0.638, 0.7183, 0.62, 0.729, 0.6876, 0.6838, 0.638, 0.7493, 0.8292, 0.7427, 0.9032, 0.6616, 0.8439, 0.7427, 0.9032, 0.7308, 0.9614, 0.6646, 0.9194, 0.7426, 0.5068, 0.7093, 0.5505, 0.6901, 0.5036, 0.7591, 0.6232, 0.729, 0.6876, 0.7183, 0.62, 0.7918, 0.5438, 0.7503, 0.5567, 0.7426, 0.5068, 0.7918, 0.5438, 0.7591, 0.6232, 0.7503, 0.5567, 0.8204, 0.9273, 0.7308, 0.9614, 0.7427, 0.9032, 0.7591, 0.6232, 0.816, 0.6811, 0.729, 0.6876, 0.823, 0.8746, 0.7427, 0.9032, 0.7493, 0.8292, 0.823, 0.8746, 0.8204, 0.9273, 0.7427, 0.9032, 0.8204, 0.9273, 0.8258, 0.9983, 0.7308, 0.9614, 0.7183, 0.62, 0.7093, 0.5505, 0.7503, 0.5567, 0.7591, 0.6232, 0.8225, 0.7271, 0.8132, 0.7812, 0.7172, 0.7365, 0.8325, 0.8294, 0.823, 0.8746, 0.7493, 0.8292, 0.8258, 0.9983, 0.7592, 1.0, 0.7308, 0.9614, 0.8445, 0.6245, 0.816, 0.6811, 0.8108, 0.593, 0.8434, 0.5315, 0.8719, 0.5621, 0.8108, 0.593, 0.8774, 0.6687, 0.816, 0.6811, 0.8445, 0.6245, 0.816, 0.6811, 0.9139, 0.7127, 0.8225, 0.7271, 0.823, 0.8746, 0.9146, 0.8936, 0.8204, 0.9273, 0.8736, 0.5067, 0.8719, 0.5621, 0.8434, 0.5315, 0.912, 0.9389, 0.8258, 0.9983, 0.8204, 0.9273, 0.8719, 0.5621, 0.8926, 0.6127, 0.8445, 0.6245, 0.8225, 0.7271, 0.8919, 0.7754, 0.8132, 0.7812, 0.9146, 0.8936, 0.912, 0.9389, 0.8204, 0.9273, 0.912, 0.9389, 0.8714, 0.9857, 0.8258, 0.9983, 0.8736, 0.5067, 0.921, 0.5057, 0.8719, 0.5621, 0.9209, 0.5805, 0.8926, 0.6127, 0.8719, 0.5621, 0.912, 0.9389, 0.9472, 0.9978, 0.8714, 0.9857, 0.9573, 0.5501, 0.9209, 0.5805, 0.921, 0.5057, 0.9849, 0.6951, 0.8919, 0.7754, 0.9139, 0.7127, 0.9849, 0.6951, 0.9667, 0.7709, 0.8919, 0.7754, 0.9849, 0.6951, 0.9139, 0.7127, 0.9264, 0.6547, 0.9927, 0.542, 0.9672, 0.6258, 0.9573, 0.5501, 1.0, 0.5, 0.9927, 0.542, 0.9678, 0.5005, 0.9927, 0.542, 1.0, 0.6071, 0.9672, 0.6258, 1.0, 0.6502, 0.9849, 0.6951, 0.9672, 0.6258, 0.007655, 0.9299, 0.0757, 0.946, 0.002933, 0.9797, 0.03468, 0.5011, 0.002926, 0.5459, 0.008925, 0.5, 0.05066, 0.5447, 0.02364, 0.597, 0.002926, 0.5459, 0.0041, 0.6974, 0.07208, 0.7491, 0.006984, 0.7666, 0.0757, 0.946, 0.04018, 1.0, 0.002933, 0.9797, 0.07208, 0.7491, 0.06096, 0.7996, 0.006984, 0.7666, 0.06096, 0.7996, 0.02878, 0.8672, 0.007969, 0.8179, 0.0665, 0.5978, 0.02364, 0.597, 0.05066, 0.5447, 0.0665, 0.5978, 0.02358, 0.6511, 0.02364, 0.597, 0.08172, 0.6539, 0.05308, 0.6963, 0.02358, 0.6511, 0.05308, 0.6963, 0.07208, 0.7491, 0.0041, 0.6974, 0.1055, 0.5521, 0.0665, 0.5978, 0.05066, 0.5447, 0.1268, 0.8054, 0.02878, 0.8672, 0.06096, 0.7996, 0.1202, 0.8763, 0.0757, 0.946, 0.02878, 0.8672, 0.07383, 0.5, 0.1175, 0.5029, 0.1055, 0.5521, 0.1253, 0.6724, 0.05308, 0.6963, 0.08172, 0.6539, 0.0757, 0.946, 0.1143, 0.9857, 0.04018, 1.0, 0.05308, 0.6963, 0.1645, 0.7329, 0.07208, 0.7491, 0.1549, 0.5358, 0.1431, 0.5914, 0.1055, 0.5521, 0.1102, 0.6039, 0.1696, 0.6514, 0.1253, 0.6724, 0.1666, 0.5, 0.1549, 0.5358, 0.1175, 0.5029, 0.1268, 0.8054, 0.2153, 0.8898, 0.1202, 0.8763, 0.1903, 0.5864, 0.1431, 0.5914, 0.1549, 0.5358, 0.1903, 0.5864, 0.1696, 0.6514, 0.1431, 0.5914, 0.1696, 0.6514, 0.1645, 0.7329, 0.1253, 0.6724, 0.2214, 0.9471, 0.1286, 0.9857, 0.1431, 0.9306, 0.1666, 0.5, 0.1918, 0.5005, 0.1549, 0.5358, 0.2153, 0.8898, 0.2214, 0.9471, 0.1431, 0.9306, 0.233, 0.6969, 0.1645, 0.7329, 0.1696, 0.6514, 0.2314, 0.5637, 0.1903, 0.5864, 0.1918, 0.5005, 0.25, 0.5, 0.2314, 0.5637, 0.2207, 0.5, 0.2285, 0.6387, 0.2695, 0.6637, 0.233, 0.6969, 0.233, 0.6969, 0.2517, 0.7694, 0.1645, 0.7329, 0.25, 0.5, 0.2792, 0.5469, 0.2314, 0.5637, 0.2792, 0.5469, 0.2736, 0.6075, 0.2314, 0.5637, 0.2263, 0.8316, 0.2963, 0.8761, 0.2153, 0.8898, 0.2941, 0.8183, 0.2963, 0.8761, 0.2263, 0.8316, 0.3141, 0.9211, 0.3052, 0.9996, 0.2214, 0.9471, 0.2765, 0.5, 0.3131, 0.5067, 0.2792, 0.5469, 0.3187, 0.5781, 0.2736, 0.6075, 0.2792, 0.5469, 0.2736, 0.6075, 0.3209, 0.6416, 0.2695, 0.6637, 0.2695, 0.6637, 0.3444, 0.6883, 0.233, 0.6969, 0.3444, 0.6883, 0.2517, 0.7694, 0.233, 0.6969, 0.3141, 0.9211, 0.2214, 0.9471, 0.2963, 0.8761, 0.363, 0.7912, 0.2941, 0.8183, 0.2517, 0.7694, 0.3131, 0.5067, 0.3329, 0.533, 0.3187, 0.5781, 0.2941, 0.8183, 0.3589, 0.8553, 0.2963, 0.8761, 0.363, 0.7912, 0.3589, 0.8553, 0.2941, 0.8183, 0.3759, 0.9194, 0.3052, 0.9996, 0.3141, 0.9211, 0.3676, 0.5019, 0.3607, 0.5609, 0.3329, 0.533, 0.3676, 0.5019, 0.408, 0.5488, 0.3607, 0.5609, 0.3927, 0.5917, 0.3665, 0.626, 0.3607, 0.5609, 0.4059, 0.6817, 0.3444, 0.6883, 0.3665, 0.626, 0.4218, 0.8362, 0.3589, 0.8553, 0.363, 0.7912, 0.4218, 0.8362, 0.3759, 0.9194, 0.3589, 0.8553, 0.4245, 0.5, 0.408, 0.5488, 0.3676, 0.5019, 0.4218, 0.8362, 0.4663, 0.905, 0.3759, 0.9194, 0.48, 0.646, 0.4059, 0.6817, 0.4204, 0.6297, 0.4427, 0.949, 0.4375, 0.9999, 0.3857, 0.9857, 0.4686, 0.5047, 0.4487, 0.5378, 0.4245, 0.5, 0.4218, 0.8362, 0.4952, 0.8456, 0.4663, 0.905, 0.4783, 0.5713, 0.4476, 0.591, 0.4487, 0.5378, 0.4427, 0.949, 0.517, 0.9999, 0.4375, 0.9999, 0.4934, 0.5247, 0.4783, 0.5713, 0.4686, 0.5047, 0.4663, 0.905, 0.5138, 0.9668, 0.4427, 0.949, 0.5138, 0.9668, 0.517, 0.9999, 0.4427, 0.949, 0.5267, 0.5077, 0.4934, 0.5247, 0.4686, 0.5047, 0.5115, 0.5762, 0.48, 0.646, 0.4783, 0.5713, 0.48, 0.646, 0.532, 0.6779, 0.4705, 0.7124, 0.5267, 0.5077, 0.5115, 0.5762, 0.4934, 0.5247, 0.4663, 0.905, 0.5582, 0.9059, 0.5138, 0.9668, 0.5494, 0.5432, 0.5663, 0.5863, 0.5115, 0.5762, 0.4779, 0.7737, 0.5779, 0.794, 0.4952, 0.8456, 0.5582, 0.9059, 0.597, 0.922, 0.5138, 0.9668, 0.5367, 0.6286, 0.5663, 0.5863, 0.589, 0.6464, 0.597, 0.922, 0.6142, 0.9856, 0.5138, 0.9668, 0.5978, 0.5327, 0.62, 0.5769, 0.5663, 0.5863, 0.5837, 0.5, 0.6378, 0.5097, 0.5978, 0.5327, 0.5582, 0.9059, 0.6616, 0.8439, 0.597, 0.922, 0.597, 0.922, 0.6646, 0.9194, 0.6142, 0.9856, 0.5978, 0.5327, 0.6378, 0.5097, 0.62, 0.5769, 0.62, 0.5769, 0.6454, 0.6382, 0.589, 0.6464, 0.7172, 0.7365, 0.6849, 0.7731, 0.5779, 0.794, 0.6637, 0.5791, 0.6454, 0.6382, 0.62, 0.5769, 0.6351, 0.6883, 0.7172, 0.7365, 0.5756, 0.7121, 0.6616, 0.8439, 0.6646, 0.9194, 0.597, 0.922, 0.6454, 0.6382, 0.6637, 0.5791, 0.6838, 0.638, 0.6646, 0.9194, 0.7308, 0.9614, 0.6286, 0.9999, 0.6901, 0.5036, 0.7093, 0.5505, 0.6637, 0.5791, 0.6838, 0.638, 0.729, 0.6876, 0.6351, 0.6883, 0.6351, 0.6883, 0.729, 0.6876, 0.7172, 0.7365, 0.6286, 0.9999, 0.7308, 0.9614, 0.6804, 0.9999, 0.6616, 0.8439, 0.7427, 0.9032, 0.6646, 0.9194, 0.7308, 0.9614, 0.7592, 1.0, 0.6804, 0.9999, 0.7426, 0.5068, 0.7503, 0.5567, 0.7093, 0.5505, 0.8108, 0.593, 0.7918, 0.5438, 0.8434, 0.5315, 0.6849, 0.7731, 0.7493, 0.8292, 0.6616, 0.8439, 0.7172, 0.7365, 0.8132, 0.7812, 0.6849, 0.7731, 0.6849, 0.7731, 0.8132, 0.7812, 0.7493, 0.8292, 0.7789, 0.5, 0.7918, 0.5438, 0.7426, 0.5068, 0.7591, 0.6232, 0.7918, 0.5438, 0.8108, 0.593, 0.729, 0.6876, 0.8225, 0.7271, 0.7172, 0.7365, 0.7493, 0.8292, 0.8132, 0.7812, 0.8325, 0.8294, 0.7789, 0.5, 0.8235, 0.5, 0.7918, 0.5438, 0.7591, 0.6232, 0.8108, 0.593, 0.816, 0.6811, 0.816, 0.6811, 0.8225, 0.7271, 0.729, 0.6876, 0.8235, 0.5, 0.8434, 0.5315, 0.7918, 0.5438, 0.8235, 0.5, 0.8736, 0.5067, 0.8434, 0.5315, 0.8132, 0.7812, 0.8919, 0.7754, 0.8325, 0.8294, 0.816, 0.6811, 0.8774, 0.6687, 0.9139, 0.7127, 0.8445, 0.6245, 0.8926, 0.6127, 0.8774, 0.6687, 0.9139, 0.7127, 0.8919, 0.7754, 0.8225, 0.7271, 0.8919, 0.7754, 0.9204, 0.8306, 0.8325, 0.8294, 0.823, 0.8746, 0.9204, 0.8306, 0.9146, 0.8936, 0.921, 0.5057, 0.9209, 0.5805, 0.8719, 0.5621, 0.8774, 0.6687, 0.8926, 0.6127, 0.9264, 0.6547, 0.8325, 0.8294, 0.9204, 0.8306, 0.823, 0.8746, 0.9209, 0.5805, 0.9264, 0.6547, 0.8926, 0.6127, 0.8774, 0.6687, 0.9264, 0.6547, 0.9139, 0.7127, 0.8919, 0.7754, 0.9667, 0.7709, 0.9204, 0.8306, 0.9209, 0.5805, 0.9672, 0.6258, 0.9264, 0.6547, 0.9667, 0.7709, 0.982, 0.8211, 0.9204, 0.8306, 0.921, 0.5057, 0.9678, 0.5005, 0.9573, 0.5501, 0.9209, 0.5805, 0.9573, 0.5501, 0.9672, 0.6258, 0.9672, 0.6258, 0.9849, 0.6951, 0.9264, 0.6547, 0.9678, 0.5005, 0.9927, 0.542, 0.9573, 0.5501, 0.982, 0.8211, 0.9922, 0.8753, 0.9204, 0.8306, 0.9204, 0.8306, 0.9922, 0.8753, 0.9146, 0.8936, 0.9146, 0.8936, 0.9892, 0.9319, 0.912, 0.9389, 0.9922, 0.8753, 0.9892, 0.9319, 0.9146, 0.8936, 1.0, 0.6071, 1.0, 0.6502, 0.9672, 0.6258, 0.02358, 0.6511, 0.05308, 0.6963, 0.0041, 0.6974, 0.002926, 0.5459, 0.03468, 0.5011, 0.05066, 0.5447, 0.006984, 0.7666, 0.06096, 0.7996, 0.007969, 0.8179, 0.07383, 0.5, 0.05066, 0.5447, 0.03468, 0.5011, 0.02358, 0.6511, 0.0665, 0.5978, 0.08172, 0.6539, 0.07383, 0.5, 0.1055, 0.5521, 0.05066, 0.5447, 0.1055, 0.5521, 0.1102, 0.6039, 0.0665, 0.5978, 0.02878, 0.8672, 0.1268, 0.8054, 0.1202, 0.8763, 0.0665, 0.5978, 0.1102, 0.6039, 0.08172, 0.6539, 0.07208, 0.7491, 0.1268, 0.8054, 0.06096, 0.7996, 0.08172, 0.6539, 0.1102, 0.6039, 0.1253, 0.6724, 0.1645, 0.7329, 0.1268, 0.8054, 0.07208, 0.7491, 0.0757, 0.946, 0.1431, 0.9306, 0.1143, 0.9857, 0.1055, 0.5521, 0.1431, 0.5914, 0.1102, 0.6039, 0.1253, 0.6724, 0.1645, 0.7329, 0.05308, 0.6963, 0.1202, 0.8763, 0.1431, 0.9306, 0.0757, 0.946, 0.3187, 0.5781, 0.3209, 0.6416, 0.2736, 0.6075, 0.1102, 0.6039, 0.1431, 0.5914, 0.1696, 0.6514, 0.1645, 0.7329, 0.2517, 0.7694, 0.1268, 0.8054, 0.1202, 0.8763, 0.2153, 0.8898, 0.1431, 0.9306, 0.1549, 0.5358, 0.1918, 0.5005, 0.1903, 0.5864, 0.2517, 0.7694, 0.2263, 0.8316, 0.1268, 0.8054, 0.1268, 0.8054, 0.2263, 0.8316, 0.2153, 0.8898, 0.1286, 0.9857, 0.2214, 0.9471, 0.21, 0.9998, 0.2207, 0.5, 0.2314, 0.5637, 0.1918, 0.5005, 0.1903, 0.5864, 0.2285, 0.6387, 0.1696, 0.6514, 0.2285, 0.6387, 0.233, 0.6969, 0.1696, 0.6514, 0.2314, 0.5637, 0.2285, 0.6387, 0.1903, 0.5864, 0.2314, 0.5637, 0.2736, 0.6075, 0.2285, 0.6387, 0.2736, 0.6075, 0.2695, 0.6637, 0.2285, 0.6387, 0.2214, 0.9471, 0.3052, 0.9996, 0.21, 0.9998, 0.2765, 0.5, 0.2792, 0.5469, 0.25, 0.5, 0.2517, 0.7694, 0.2941, 0.8183, 0.2263, 0.8316, 0.2153, 0.8898, 0.2963, 0.8761, 0.2214, 0.9471, 0.2792, 0.5469, 0.3131, 0.5067, 0.3187, 0.5781, 0.3209, 0.6416, 0.3444, 0.6883, 0.2695, 0.6637, 0.3444, 0.6883, 0.3654, 0.7364, 0.2517, 0.7694, 0.3607, 0.5609, 0.408, 0.5488, 0.3927, 0.5917, 0.3131, 0.5067, 0.3676, 0.5019, 0.3329, 0.533, 0.3329, 0.533, 0.3607, 0.5609, 0.3187, 0.5781, 0.3187, 0.5781, 0.3665, 0.626, 0.3209, 0.6416, 0.2963, 0.8761, 0.3589, 0.8553, 0.3141, 0.9211, 0.3607, 0.5609, 0.3665, 0.626, 0.3187, 0.5781, 0.3665, 0.626, 0.3444, 0.6883, 0.3209, 0.6416, 0.3589, 0.8553, 0.3759, 0.9194, 0.3141, 0.9211, 0.3759, 0.9194, 0.3714, 0.9857, 0.3052, 0.9996, 0.3444, 0.6883, 0.4059, 0.6817, 0.3654, 0.7364, 0.3665, 0.626, 0.3927, 0.5917, 0.4204, 0.6297, 0.4204, 0.6297, 0.4059, 0.6817, 0.3665, 0.626, 0.363, 0.7912, 0.4779, 0.7737, 0.4218, 0.8362, 0.408, 0.5488, 0.4204, 0.6297, 0.3927, 0.5917, 0.4059, 0.6817, 0.4705, 0.7124, 0.3654, 0.7364, 0.4663, 0.905, 0.4427, 0.949, 0.3759, 0.9194, 0.408, 0.5488, 0.4476, 0.591, 0.4204, 0.6297, 0.3654, 0.7364, 0.4779, 0.7737, 0.363, 0.7912, 0.3759, 0.9194, 0.4427, 0.949, 0.3857, 0.9857, 0.4245, 0.5, 0.4487, 0.5378, 0.408, 0.5488, 0.4487, 0.5378, 0.4476, 0.591, 0.408, 0.5488, 0.4779, 0.7737, 0.4952, 0.8456, 0.4218, 0.8362, 0.4204, 0.6297, 0.4476, 0.591, 0.48, 0.646, 0.4059, 0.6817, 0.48, 0.646, 0.4705, 0.7124, 0.4705, 0.7124, 0.4779, 0.7737, 0.3654, 0.7364, 0.4686, 0.5047, 0.4783, 0.5713, 0.4487, 0.5378, 0.4476, 0.591, 0.4783, 0.5713, 0.48, 0.646, 0.4783, 0.5713, 0.4934, 0.5247, 0.5115, 0.5762, 0.589, 0.6464, 0.532, 0.6779, 0.5367, 0.6286, 0.8445, 0.6245, 0.8108, 0.593, 0.8719, 0.5621, 0.5809, 0.8541, 0.4952, 0.8456, 0.5779, 0.794, 0.02878, 0.8672, 0.0757, 0.946, 0.007655, 0.9299, 0.1549, 0.5358, 0.1055, 0.5521, 0.1175, 0.5029, 0.2517, 0.7694, 0.3654, 0.7364, 0.363, 0.7912, 0.912, 0.9389, 0.9892, 0.9319, 0.9472, 0.9978])
me_torus_002.materials.append(mat_material_001)
me_torus_002.update()

# ---- objects
ob_torus = bpy.data.objects.new('Torus', me_torus)
ob_torus_002 = bpy.data.objects.new('Torus.002', me_torus_002)
ob_sun = bpy.data.objects.new('Sun', light_sun)
ob_camera = bpy.data.objects.new('Camera', cam_camera_001)

# ---- transforms, parenting, visibility, modifiers, constraints
ob_torus.location = (0.0, 0.0, 0.4116)
ob_torus.rotation_euler = (0.0, -0.0, -6.458)
ob_torus_002.location = (0.0, 0.0, 0.5375)
ob_torus_002.rotation_euler = (0.0, -0.0, -6.458)
ob_torus_002.scale = (1.039, 1.039, 1.039)
ob_sun.location = (1.148, 2.279, 3.8)
ob_sun.rotation_euler = (-0.786, 0.2902, -6.523)
ob_camera.location = (6.702, 0.1844, 2.812)
ob_camera.rotation_euler = (1.222, 7.75e-08, 1.571)

# ---- collection membership
scene.collection.objects.link(ob_torus)
scene.collection.objects.link(ob_torus_002)
scene.collection.objects.link(ob_sun)
scene.collection.objects.link(ob_camera)

# ---- scene / render settings (as saved in the file)
scene.camera = ob_camera
scene.frame_start = 1; scene.frame_end = 250; scene.frame_set(1)
scene.render.engine = 'BLENDER_EEVEE_NEXT'
scene.cycles.sampling_pattern = 'TABULATED_SOBOL'
bpy.context.view_layer.update()
